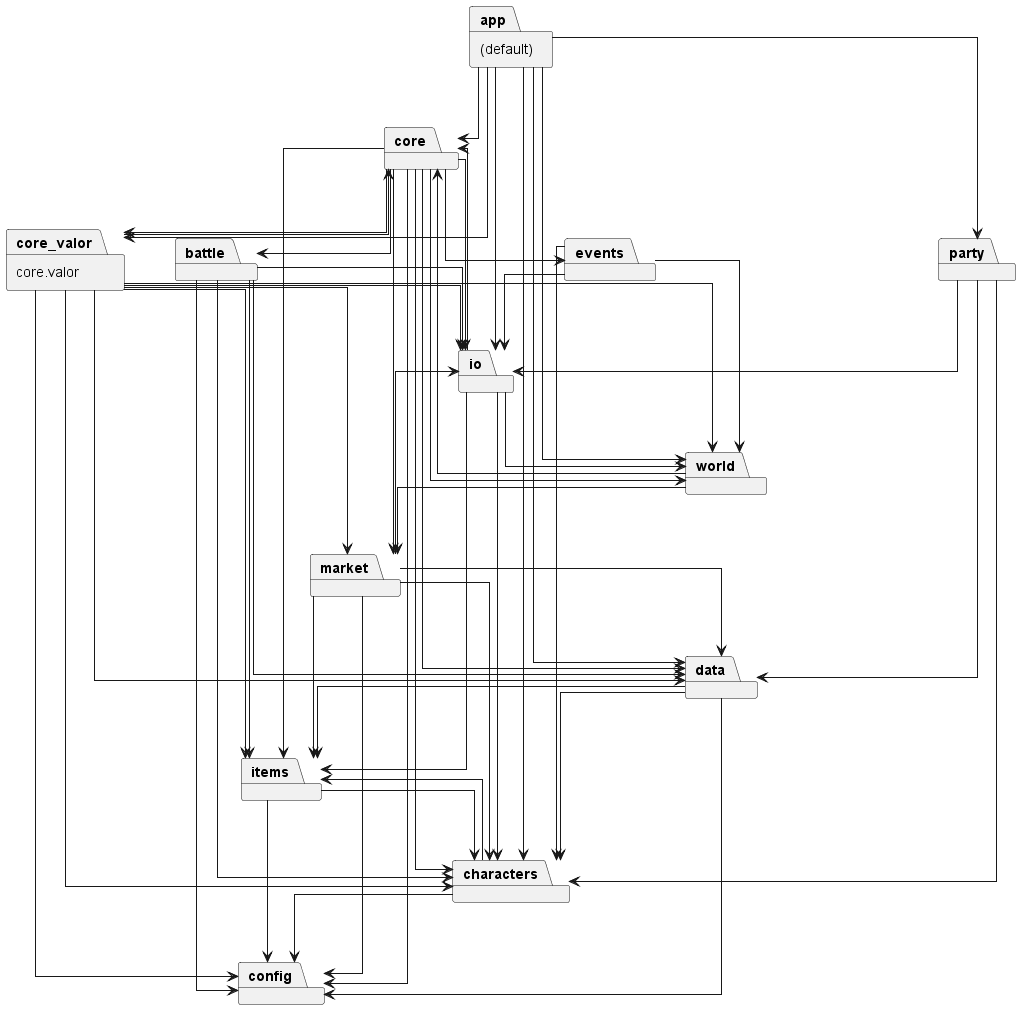

The diagram above was rendered by PlantUML. Its source (embedded in the PNG):
@startuml package_dependency
skinparam linetype ortho
skinparam packageStyle rectangle
hide members
top to bottom direction

package "(default)" as app
package battle
package core
package "core.valor" as core_valor
package items
package world
package events
package io
package data
package market
package party
package characters
package config

app --> core
app --> core_valor
app --> world
app --> io
app --> data
app --> party
app --> characters

battle --> characters
battle --> items
battle --> io
battle --> data
battle --> config

core --> battle
core --> world
core --> market
core --> events
core --> io
core --> data
core --> items
core --> characters
core --> core_valor
core --> config

core_valor --> core
core_valor --> world
core_valor --> market
core_valor --> io
core_valor --> data
core_valor --> items
core_valor --> characters
core_valor --> config

world --> core
world --> market

events --> world
events --> io
events --> characters

io --> world
io --> core
io --> items
io --> characters

data --> characters
data --> items
data --> config

market --> io
market --> items
market --> data
market --> characters
market --> config

party --> io
party --> data
party --> characters

items --> characters
items --> config

characters --> items
characters --> config
@enduml